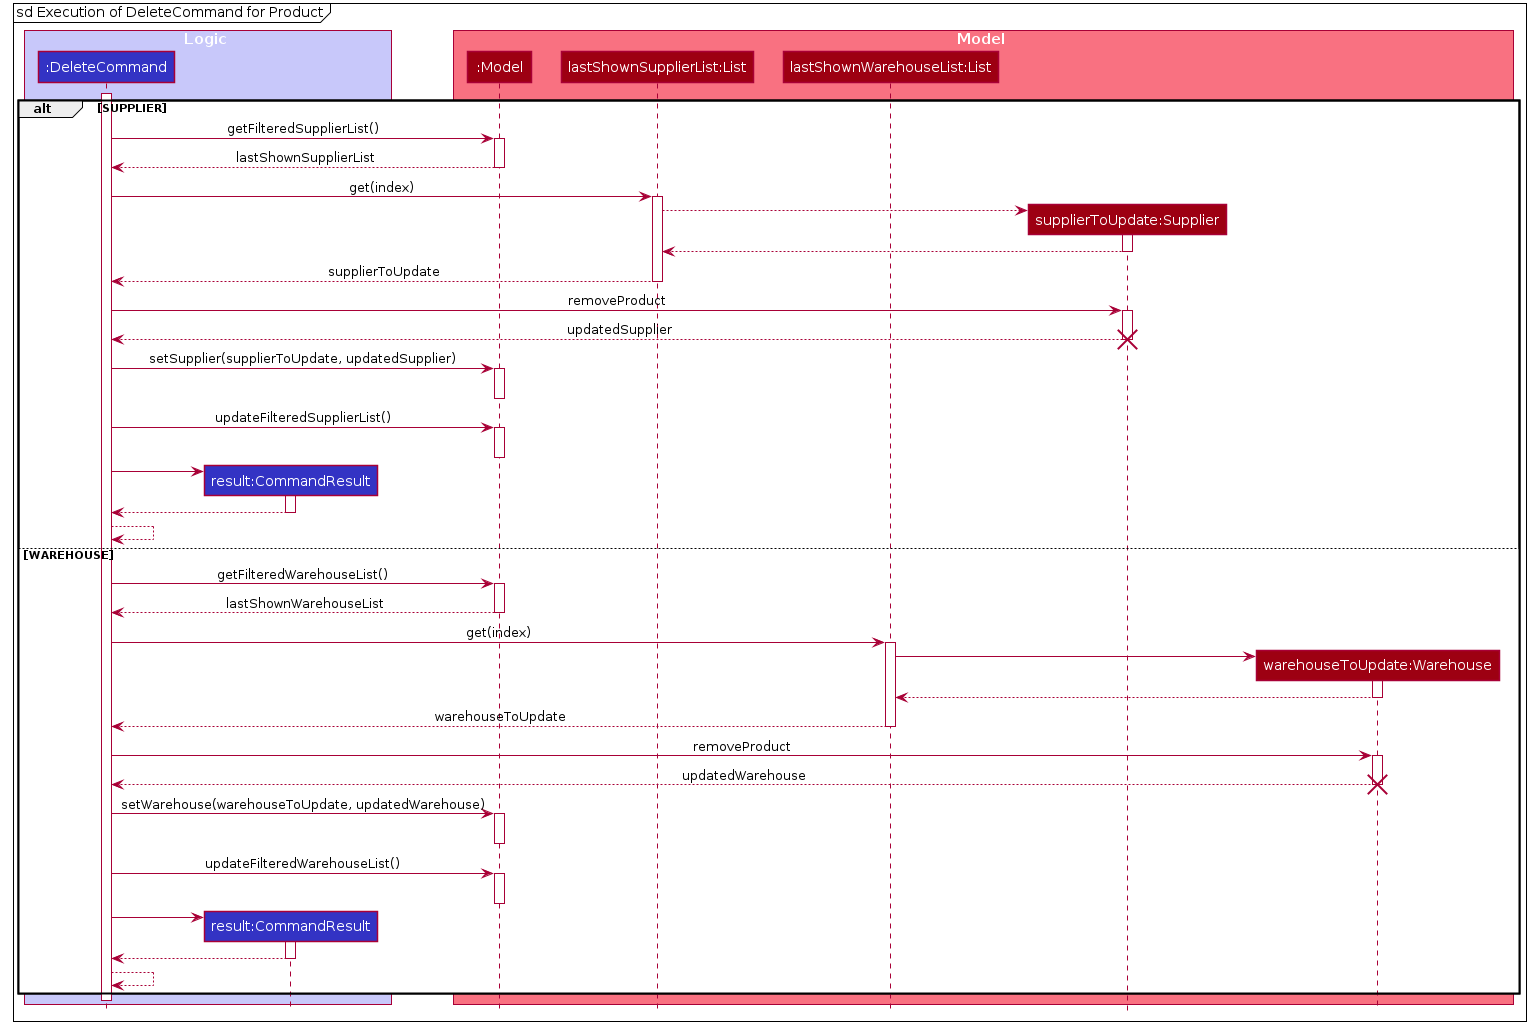

The diagram above was rendered by PlantUML. Its source (embedded in the PNG):
@startuml








skinparam BackgroundColor #FFFFFFF

skinparam Shadowing false

skinparam Class {
    FontColor #FFFFFF
    BorderThickness 1
    BorderColor #FFFFFF
    StereotypeFontColor #FFFFFF
    FontName Arial
}

skinparam Actor {
    BorderColor #000000
    Color #000000
    FontName Arial
}

skinparam Sequence {
    MessageAlign center
    BoxFontSize 15
    BoxPadding 0
    BoxFontColor #FFFFFF
    FontName Arial
}

skinparam Participant {
    FontColor #FFFFFFF
    Padding 20
}

skinparam MinClassWidth 50
skinparam ParticipantPadding 10
skinparam Shadowing false
skinparam DefaultTextAlignment center
skinparam packageStyle Rectangle

hide footbox
hide members
hide circle

mainframe sd Execution of DeleteCommand for Product

box Logic #C8C8FA
participant ":DeleteCommand" as DeleteCommand #3333C4
participant "result:CommandResult" as CommandResult #3333C4
end box

box Model #F97181
participant ":Model" as Model #9D0012
participant "lastShownSupplierList:List" as lastShownSupplierList #9D0012
participant "lastShownWarehouseList:List" as lastShownWarehouseList #9D0012
participant "supplierToUpdate:Supplier" as supplierToUpdate #9D0012
participant "warehouseToUpdate:Warehouse" as warehouseToUpdate #9D0012
end box

alt SUPPLIER
activate DeleteCommand
DeleteCommand -> Model : getFilteredSupplierList()
activate Model
Model --> DeleteCommand  : lastShownSupplierList
deactivate Model

DeleteCommand -> lastShownSupplierList : get(index)
activate lastShownSupplierList
create supplierToUpdate
lastShownSupplierList --> supplierToUpdate
activate supplierToUpdate
supplierToUpdate --> lastShownSupplierList
deactivate supplierToUpdate
lastShownSupplierList --> DeleteCommand : supplierToUpdate
deactivate lastShownSupplierList



DeleteCommand -> supplierToUpdate : removeProduct
activate supplierToUpdate
supplierToUpdate --> DeleteCommand : updatedSupplier
deactivate supplierToUpdate
destroy supplierToUpdate

DeleteCommand -> Model : setSupplier(supplierToUpdate, updatedSupplier)
activate Model
deactivate Model

DeleteCommand -> Model : updateFilteredSupplierList()
activate Model
deactivate Model

deactivate Model
create CommandResult
DeleteCommand -> CommandResult
activate CommandResult

CommandResult --> DeleteCommand
deactivate CommandResult
DeleteCommand --> DeleteCommand


else WAREHOUSE

DeleteCommand -> Model : getFilteredWarehouseList()
activate Model
Model --> DeleteCommand  : lastShownWarehouseList
deactivate Model

DeleteCommand -> lastShownWarehouseList : get(index)
activate lastShownWarehouseList
create warehouseToUpdate
lastShownWarehouseList -> warehouseToUpdate
activate warehouseToUpdate
warehouseToUpdate --> lastShownWarehouseList
deactivate warehouseToUpdate
lastShownWarehouseList --> DeleteCommand : warehouseToUpdate
deactivate lastShownWarehouseList


DeleteCommand -> warehouseToUpdate : removeProduct
activate warehouseToUpdate
warehouseToUpdate --> DeleteCommand : updatedWarehouse
deactivate warehouseToUpdate
destroy warehouseToUpdate


DeleteCommand -> Model : setWarehouse(warehouseToUpdate, updatedWarehouse)
activate Model
deactivate Model

DeleteCommand -> Model : updateFilteredWarehouseList()
activate Model
deactivate Model

deactivate Model
create CommandResult
DeleteCommand -> CommandResult
activate CommandResult

CommandResult --> DeleteCommand
deactivate CommandResult
DeleteCommand --> DeleteCommand

end
deactivate DeleteCommand

@enduml